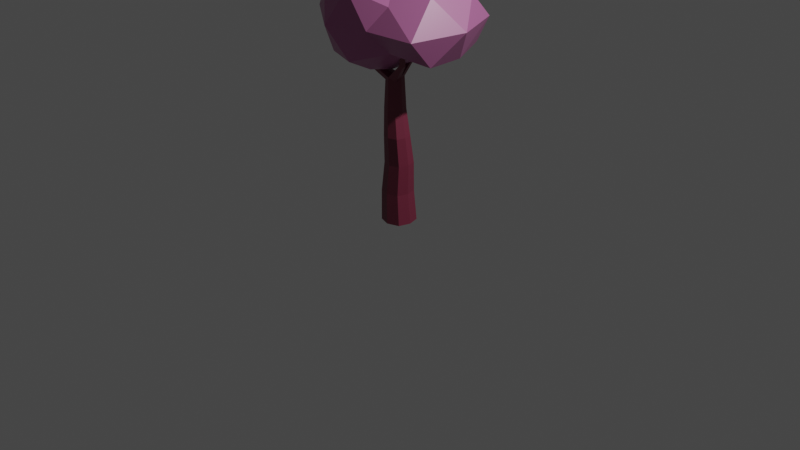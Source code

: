 # Source: Mo_TreeForest09.blend  (saved by Blender 2.83.19; exported with 4.5.12 LTS)
import bpy
from mathutils import Matrix  # noqa: F401  (used for matrix-valued properties, if any)

bpy.ops.wm.read_factory_settings(use_empty=True)
scene = bpy.context.scene
scene.name = 'Scene'

# ---- collections
col_collection = bpy.data.collections.new('Collection'); scene.collection.children.link(col_collection)

# ---- materials (node trees are filled in below, after node groups)
mat_material = bpy.data.materials.new('Material')
mat_material.alpha_threshold = 0.0
mat_material.use_transparent_shadow = False
mat_material.line_color = (0.0, 0.0, 0.0, 1.0)
mat_material_001 = bpy.data.materials.new('Material.001')
mat_material_001.use_transparent_shadow = False

# ---- material node trees
mat_material.use_nodes = True; mat_material.node_tree.nodes.clear()
_N = mat_material.node_tree.nodes; _L = mat_material.node_tree.links
n0 = _N.new('ShaderNodeOutputMaterial'); n0.name = 'Material Output'; n0.location = (300, 300)
n1 = _N.new('ShaderNodeBsdfPrincipled'); n1.name = 'Principled BSDF'; n1.location = (10, 300)
n1.distribution = 'GGX'
n1.subsurface_method = 'BURLEY'
n1.inputs[0].default_value = (0.4397, 0.1356, 0.314, 1.0)
n1.inputs[2].default_value = 0.4
n1.inputs[3].default_value = 1.45
n1.inputs[27].default_value = (0.0, 0.0, 0.0, 1.0)
n1.inputs[28].default_value = 1.0
_L.new(n1.outputs[0], n0.inputs[0])
n0.is_active_output = True
mat_material_001.use_nodes = True; mat_material_001.node_tree.nodes.clear()
_N = mat_material_001.node_tree.nodes; _L = mat_material_001.node_tree.links
n0 = _N.new('ShaderNodeBsdfPrincipled'); n0.name = 'Principled BSDF'; n0.location = (10, 300)
n0.distribution = 'GGX'
n0.subsurface_method = 'BURLEY'
n0.inputs[0].default_value = (0.1845, 0.02519, 0.05448, 1.0)
n0.inputs[3].default_value = 1.45
n0.inputs[27].default_value = (0.0, 0.0, 0.0, 1.0)
n0.inputs[28].default_value = 1.0
n1 = _N.new('ShaderNodeOutputMaterial'); n1.name = 'Material Output'; n1.location = (300, 300)
_L.new(n0.outputs[0], n1.inputs[0])
n1.is_active_output = True

# ---- world
world_world = bpy.data.worlds.new('World'); scene.world = world_world
world_world.use_nodes = True; world_world.node_tree.nodes.clear()
_N = world_world.node_tree.nodes; _L = world_world.node_tree.links
n0 = _N.new('ShaderNodeOutputWorld'); n0.name = 'World Output'; n0.location = (300, 300)
n1 = _N.new('ShaderNodeBackground'); n1.name = 'Background'; n1.location = (10, 300)
n1.inputs[0].default_value = (0.05088, 0.05088, 0.05088, 1.0)
_L.new(n1.outputs[0], n0.inputs[0])
n0.is_active_output = True
world_world.color = (0.05088, 0.05088, 0.05088)
world_world.use_sun_shadow = False
world_world.sun_shadow_jitter_overblur = 0.0

# ---- cameras
cam_camera = bpy.data.cameras.new('Camera')
cam_camera.clip_end = 100.0
cam_camera.ortho_scale = 7.314

# ---- lights
light_light = bpy.data.lights.new('Light', 'POINT')
light_light.transmission_factor = 0.0
light_light.energy = 1000.0
light_light.shadow_soft_size = 0.1
light_light.shadow_maximum_resolution = 0.006
light_light.use_absolute_resolution = True

# ---- meshes
me_icosphere = bpy.data.meshes.new('Icosphere')
me_icosphere.from_pydata([(-0.3165, -0.0255, -0.5866), (0.6713, -0.675, -0.2285), (-0.7947, -1.197, -0.2177), (-1.519, 0.04341, -0.2191), (-0.5953, 0.8279, -0.2604), (0.591, 0.5148, -0.06652), (-0.03434, -1.081, 0.7822), (-1.368, -0.7179, 0.705), (-1.102, 0.4734, 0.6016), (-0.009498, 0.891, 0.7112), (1.016, -0.04375, 0.8016), (-0.3178, -0.03309, 1.048), (-0.5231, -0.5266, -0.4226), (0.1433, -0.3407, -0.5159), (-0.02389, -0.7895, -0.3424), (0.8754, -0.03308, -0.3521), (0.1475, 0.1885, -0.4288), (-0.8568, -0.04016, -0.2678), (-1.255, -0.6112, -0.2548), (-0.4566, 0.4112, -0.4786), (-1.004, 0.388, -0.1042), (-0.03899, 0.7861, -0.2513), (1.117, -0.4347, 0.2778), (1.097, 0.3583, 0.2394), (-0.532, -1.191, 0.3289), (0.4891, -1.107, 0.2323), (-1.712, -0.4131, 0.2692), (-1.215, -1.122, 0.2891), (-0.9652, 0.7488, 0.2659), (-1.711, 0.4719, 0.2495), (0.4462, 0.7599, 0.317), (-0.3247, 1.065, 0.2402), (0.5987, -0.4188, 0.6852), (-0.8218, -0.8469, 0.7264), (-1.433, -0.009249, 0.7462), (-0.603, 0.8583, 0.7969), (0.5692, 0.506, 0.7721), (-0.1656, -0.579, 1.018), (0.3475, 0.05476, 0.8961), (-0.8213, -0.3322, 0.8152), (-0.7622, 0.2052, 0.8031), (-0.1326, 0.4738, 1.009), (-0.4559, -0.1633, -0.6703), (-0.5521, -0.3293, -3.031), (-0.5016, 0.03193, -0.7324), (-0.6394, 0.04363, -3.031), (-0.2586, -0.1171, -0.7277), (-0.1751, -0.2411, -3.031), (-0.3077, 0.08179, -0.7277), (-0.2689, 0.1389, -3.031), (-0.352, -0.3417, -3.031), (-0.4123, 0.09021, -0.6703), (-0.4686, 0.155, -3.031), (-0.3512, -0.1698, -0.6703), (-0.1412, -0.03376, -3.031), (-0.5083, -0.07204, -0.6703), (-0.2409, -0.00858, -0.7277), (-0.652, -0.155, -3.031), (-0.4083, -0.0969, -3.031), (-0.3883, -0.04324, -0.6544), (-0.4712, -0.1858, -1.182), (-0.5251, -0.222, -1.604), (-0.5297, -0.2869, -2.058), (-0.5124, -0.3026, -2.539), (-0.2529, 0.1264, -2.539), (-0.2966, 0.0985, -2.058), (-0.3187, 0.1194, -1.604), (-0.298, 0.1007, -1.182), (-0.5246, 0.0424, -1.182), (-0.5888, 0.04998, -1.604), (-0.6015, 0.0201, -2.058), (-0.5924, 0.03911, -2.539), (-0.2405, -0.1318, -1.182), (-0.2503, -0.1576, -1.604), (-0.2194, -0.2142, -2.058), (-0.167, -0.2217, -2.539), (-0.3488, -0.1933, -1.182), (-0.3793, -0.231, -1.604), (-0.365, -0.297, -2.058), (-0.3291, -0.3139, -2.539), (-0.4202, 0.1105, -1.182), (-0.4643, 0.1312, -1.604), (-0.461, 0.1117, -2.058), (-0.436, 0.1411, -2.539), (-0.5324, -0.07912, -1.182), (-0.598, -0.09485, -1.604), (-0.612, -0.1434, -2.058), (-0.604, -0.1429, -2.539), (-0.2198, -0.004942, -1.182), (-0.2256, -0.006446, -1.604), (-0.1915, -0.0436, -2.058), (-0.136, -0.0318, -2.539), (0.11, 0.1388, -0.5488), (0.1198, 0.1334, -0.6025), (0.1446, 0.08247, -0.6148), (0.133, 0.03543, -0.5882), (0.1255, 0.03916, -0.5457), (0.1127, 0.09125, -0.5229), (-0.7968, 0.02094, -0.3977), (-0.7935, 0.0731, -0.4288), (-0.7487, 0.1023, -0.3977), (-0.7332, 0.03594, -0.3927), (-0.9083, 0.0983, -0.1532), (-0.9056, 0.1394, -0.1777), (-0.8703, 0.1625, -0.1532), (-0.858, 0.1101, -0.1492), (-0.8951, 0.1153, -0.1343), (-0.894, 0.1326, -0.1447), (-0.8791, 0.1423, -0.1343), (-0.874, 0.1203, -0.1327), (-0.4299, -0.5087, -0.1421), (-0.5018, -0.5042, -0.1421), (-0.5377, -0.4416, -0.1421), (-0.4554, -0.4218, -0.1312), (0.4173, 0.1736, -0.3197), (0.4402, 0.167, -0.3492), (0.4537, 0.1294, -0.3494), (0.4331, 0.09943, -0.3379), (0.4151, 0.1042, -0.3145), (0.4055, 0.1418, -0.304)], [], [(0, 13, 12), (1, 13, 15), (0, 12, 17), (0, 17, 19), (0, 19, 16), (1, 15, 22), (2, 14, 24), (3, 18, 26), (4, 20, 28), (5, 21, 30), (1, 22, 25), (2, 24, 27), (3, 26, 29), (4, 28, 31), (5, 30, 23), (6, 32, 37), (7, 33, 39), (8, 34, 40), (9, 35, 41), (10, 36, 38), (38, 41, 11), (38, 36, 41), (36, 9, 41), (41, 40, 11), (41, 35, 40), (35, 8, 40), (40, 39, 11), (40, 34, 39), (34, 7, 39), (39, 37, 11), (39, 33, 37), (33, 6, 37), (37, 38, 11), (37, 32, 38), (32, 10, 38), (23, 36, 10), (23, 30, 36), (30, 9, 36), (31, 35, 9), (31, 28, 35), (28, 8, 35), (29, 34, 8), (29, 26, 34), (26, 7, 34), (27, 33, 7), (27, 24, 33), (24, 6, 33), (25, 32, 6), (25, 22, 32), (22, 10, 32), (30, 31, 9), (30, 21, 31), (21, 4, 31), (28, 29, 8), (28, 20, 29), (20, 3, 29), (26, 27, 7), (26, 18, 27), (18, 2, 27), (24, 25, 6), (24, 14, 25), (14, 1, 25), (22, 23, 10), (22, 15, 23), (15, 5, 23), (16, 21, 5), (16, 19, 21), (19, 4, 21), (19, 20, 4), (19, 17, 20), (17, 3, 20), (17, 18, 3), (17, 12, 18), (12, 2, 18), (15, 16, 5), (15, 13, 16), (13, 0, 16), (12, 14, 2), (12, 13, 14), (13, 1, 14), (46, 56, 94, 95), (80, 51, 48, 67), (88, 56, 46, 72), (58, 57, 45, 52), (84, 55, 44, 68), (76, 53, 42, 60), (72, 46, 53, 76), (54, 58, 52, 49), (68, 44, 51, 80), (51, 44, 99, 100), (53, 59, 113, 110), (47, 50, 58, 54), (60, 42, 55, 84), (50, 43, 57, 58), (67, 48, 56, 88), (56, 48, 93, 94), (49, 64, 91, 54), (64, 65, 90, 91), (65, 66, 89, 90), (66, 67, 88, 89), (43, 63, 87, 57), (63, 62, 86, 87), (62, 61, 85, 86), (61, 60, 84, 85), (45, 71, 83, 52), (71, 70, 82, 83), (70, 69, 81, 82), (69, 68, 80, 81), (47, 75, 79, 50), (75, 74, 78, 79), (74, 73, 77, 78), (73, 72, 76, 77), (50, 79, 63, 43), (79, 78, 62, 63), (78, 77, 61, 62), (77, 76, 60, 61), (57, 87, 71, 45), (87, 86, 70, 71), (86, 85, 69, 70), (85, 84, 68, 69), (54, 91, 75, 47), (91, 90, 74, 75), (90, 89, 73, 74), (89, 88, 72, 73), (52, 83, 64, 49), (83, 82, 65, 64), (82, 81, 66, 65), (81, 80, 67, 66), (92, 97, 119, 114), (97, 96, 118, 119), (59, 53, 96, 97), (51, 59, 97, 92), (48, 51, 92, 93), (53, 46, 95, 96), (101, 100, 104, 105), (44, 55, 98, 99), (59, 51, 100, 101), (55, 59, 101, 98), (102, 105, 109, 106), (99, 98, 102, 103), (98, 101, 105, 102), (100, 99, 103, 104), (107, 106, 109, 108), (104, 103, 107, 108), (105, 104, 108, 109), (103, 102, 106, 107), (111, 110, 113, 112), (42, 53, 110, 111), (55, 42, 111, 112), (59, 55, 112, 113), (119, 116, 115, 114), (118, 117, 116, 119), (95, 94, 116, 117), (94, 93, 115, 116), (96, 95, 117, 118), (93, 92, 114, 115)])
me_icosphere.polygons.foreach_set('material_index', [0, 0, 0, 0, 0, 0, 0, 0, 0, 0, 0, 0, 0, 0, 0, 0, 0, 0, 0, 0, 0, 0, 0, 0, 0, 0, 0, 0, 0, 0, 0, 0, 0, 0, 0, 0, 0, 0, 0, 0, 0, 0, 0, 0, 0, 0, 0, 0, 0, 0, 0, 0, 0, 0, 0, 0, 0, 0, 0, 0, 0, 0, 0, 0, 0, 0, 0, 0, 0, 0, 0, 0, 0, 0, 0, 0, 0, 0, 0, 0, 1, 1, 1, 1, 1, 1, 1, 1, 1, 1, 1, 1, 1, 1, 1, 1, 1, 1, 1, 1, 1, 1, 1, 1, 1, 1, 1, 1, 1, 1, 1, 1, 1, 1, 1, 1, 1, 1, 1, 1, 1, 1, 1, 1, 1, 1, 1, 1, 1, 1, 1, 1, 1, 1, 1, 1, 1, 1, 1, 1, 1, 1, 1, 1, 1, 1, 1, 1, 1, 1, 1, 1, 1, 1, 1, 1])
_uv = me_icosphere.uv_layers.new(name='UVMap')
_uv.uv.foreach_set('vector', [0.8182, 0.0, 0.7727, 0.07873, 0.8636, 0.07873, 0.7273, 0.1575, 0.6818, 0.07873, 0.6364, 0.1575, 0.09091, 0.0, 0.04545, 0.07873, 0.1364, 0.07873, 0.2727, 0.0, 0.2273, 0.07873, 0.3182, 0.07873, 0.4545, 0.0, 0.4091, 0.07873, 0.5, 0.07873, 0.7273, 0.1575, 0.6364, 0.1575, 0.6818, 0.2362, 0.9091, 0.1575, 0.8182, 0.1575, 0.8636, 0.2362, 0.1818, 0.1575, 0.09091, 0.1575, 0.1364, 0.2362, 0.3636, 0.1575, 0.2727, 0.1575, 0.3182, 0.2362, 0.5455, 0.1575, 0.4545, 0.1575, 0.5, 0.2362, 0.7273, 0.1575, 0.6818, 0.2362, 0.7727, 0.2362, 0.9091, 0.1575, 0.8636, 0.2362, 0.9545, 0.2362, 0.1818, 0.1575, 0.1364, 0.2362, 0.2273, 0.2362, 0.3636, 0.1575, 0.3182, 0.2362, 0.4091, 0.2362, 0.5455, 0.1575, 0.5, 0.2362, 0.5909, 0.2362, 0.8182, 0.3149, 0.7273, 0.3149, 0.7727, 0.3937, 1.0, 0.3149, 0.9091, 0.3149, 0.9545, 0.3937, 0.2727, 0.3149, 0.1818, 0.3149, 0.2273, 0.3937, 0.4545, 0.3149, 0.3636, 0.3149, 0.4091, 0.3937, 0.6364, 0.3149, 0.5455, 0.3149, 0.5909, 0.3937, 0.5909, 0.3937, 0.5, 0.3937, 0.5455, 0.4724, 0.5909, 0.3937, 0.5455, 0.3149, 0.5, 0.3937, 0.5455, 0.3149, 0.4545, 0.3149, 0.5, 0.3937, 0.4091, 0.3937, 0.3182, 0.3937, 0.3636, 0.4724, 0.4091, 0.3937, 0.3636, 0.3149, 0.3182, 0.3937, 0.3636, 0.3149, 0.2727, 0.3149, 0.3182, 0.3937, 0.2273, 0.3937, 0.1364, 0.3937, 0.1818, 0.4724, 0.2273, 0.3937, 0.1818, 0.3149, 0.1364, 0.3937, 0.1818, 0.3149, 0.09091, 0.3149, 0.1364, 0.3937, 0.9545, 0.3937, 0.8636, 0.3937, 0.9091, 0.4724, 0.9545, 0.3937, 0.9091, 0.3149, 0.8636, 0.3937, 0.9091, 0.3149, 0.8182, 0.3149, 0.8636, 0.3937, 0.7727, 0.3937, 0.6818, 0.3937, 0.7273, 0.4724, 0.7727, 0.3937, 0.7273, 0.3149, 0.6818, 0.3937, 0.7273, 0.3149, 0.6364, 0.3149, 0.6818, 0.3937, 0.5909, 0.2362, 0.5455, 0.3149, 0.6364, 0.3149, 0.5909, 0.2362, 0.5, 0.2362, 0.5455, 0.3149, 0.5, 0.2362, 0.4545, 0.3149, 0.5455, 0.3149, 0.4091, 0.2362, 0.3636, 0.3149, 0.4545, 0.3149, 0.4091, 0.2362, 0.3182, 0.2362, 0.3636, 0.3149, 0.3182, 0.2362, 0.2727, 0.3149, 0.3636, 0.3149, 0.2273, 0.2362, 0.1818, 0.3149, 0.2727, 0.3149, 0.2273, 0.2362, 0.1364, 0.2362, 0.1818, 0.3149, 0.1364, 0.2362, 0.09091, 0.3149, 0.1818, 0.3149, 0.9545, 0.2362, 0.9091, 0.3149, 1.0, 0.3149, 0.9545, 0.2362, 0.8636, 0.2362, 0.9091, 0.3149, 0.8636, 0.2362, 0.8182, 0.3149, 0.9091, 0.3149, 0.7727, 0.2362, 0.7273, 0.3149, 0.8182, 0.3149, 0.7727, 0.2362, 0.6818, 0.2362, 0.7273, 0.3149, 0.6818, 0.2362, 0.6364, 0.3149, 0.7273, 0.3149, 0.5, 0.2362, 0.4091, 0.2362, 0.4545, 0.3149, 0.5, 0.2362, 0.4545, 0.1575, 0.4091, 0.2362, 0.4545, 0.1575, 0.3636, 0.1575, 0.4091, 0.2362, 0.3182, 0.2362, 0.2273, 0.2362, 0.2727, 0.3149, 0.3182, 0.2362, 0.2727, 0.1575, 0.2273, 0.2362, 0.2727, 0.1575, 0.1818, 0.1575, 0.2273, 0.2362, 0.1364, 0.2362, 0.04545, 0.2362, 0.09091, 0.3149, 0.1364, 0.2362, 0.09091, 0.1575, 0.04545, 0.2362, 0.09091, 0.1575, 0.0, 0.1575, 0.04545, 0.2362, 0.8636, 0.2362, 0.7727, 0.2362, 0.8182, 0.3149, 0.8636, 0.2362, 0.8182, 0.1575, 0.7727, 0.2362, 0.8182, 0.1575, 0.7273, 0.1575, 0.7727, 0.2362, 0.6818, 0.2362, 0.5909, 0.2362, 0.6364, 0.3149, 0.6818, 0.2362, 0.6364, 0.1575, 0.5909, 0.2362, 0.6364, 0.1575, 0.5455, 0.1575, 0.5909, 0.2362, 0.5, 0.07873, 0.4545, 0.1575, 0.5455, 0.1575, 0.5, 0.07873, 0.4091, 0.07873, 0.4545, 0.1575, 0.4091, 0.07873, 0.3636, 0.1575, 0.4545, 0.1575, 0.3182, 0.07873, 0.2727, 0.1575, 0.3636, 0.1575, 0.3182, 0.07873, 0.2273, 0.07873, 0.2727, 0.1575, 0.2273, 0.07873, 0.1818, 0.1575, 0.2727, 0.1575, 0.1364, 0.07873, 0.09091, 0.1575, 0.1818, 0.1575, 0.1364, 0.07873, 0.04545, 0.07873, 0.09091, 0.1575, 0.04545, 0.07873, 0.0, 0.1575, 0.09091, 0.1575, 0.6364, 0.1575, 0.5909, 0.07873, 0.5455, 0.1575, 0.6364, 0.1575, 0.6818, 0.07873, 0.5909, 0.07873, 0.6818, 0.07873, 0.6364, 0.0, 0.5909, 0.07873, 0.8636, 0.07873, 0.8182, 0.1575, 0.9091, 0.1575, 0.8636, 0.07873, 0.7727, 0.07873, 0.8182, 0.1575, 0.7727, 0.07873, 0.7273, 0.1575, 0.8182, 0.1575, 0.625, 0.25, 0.625, 0.125, 0.625, 0.125, 0.625, 0.25, 0.575, 0.875, 0.625, 0.875, 0.625, 1.0, 0.575, 1.0, 0.575, 0.125, 0.625, 0.125, 0.625, 0.25, 0.575, 0.25, 0.25, 0.625, 0.375, 0.625, 0.375, 0.75, 0.25, 0.75, 0.575, 0.625, 0.625, 0.625, 0.625, 0.75, 0.575, 0.75, 0.575, 0.375, 0.625, 0.375, 0.625, 0.5, 0.575, 0.5, 0.575, 0.25, 0.625, 0.25, 0.625, 0.375, 0.575, 0.375, 0.125, 0.625, 0.25, 0.625, 0.25, 0.75, 0.125, 0.75, 0.575, 0.75, 0.625, 0.75, 0.625, 0.875, 0.575, 0.875, 0.625, 0.875, 0.625, 0.75, 0.625, 0.75, 0.625, 0.875, 0.75, 0.5, 0.75, 0.625, 0.75, 0.625, 0.75, 0.5, 0.125, 0.5, 0.25, 0.5, 0.25, 0.625, 0.125, 0.625, 0.575, 0.5, 0.625, 0.5, 0.625, 0.625, 0.575, 0.625, 0.25, 0.5, 0.375, 0.5, 0.375, 0.625, 0.25, 0.625, 0.575, 0.0, 0.625, 0.0, 0.625, 0.125, 0.575, 0.125, 0.625, 0.125, 0.625, 0.0, 0.625, 0.0, 0.625, 0.125, 0.375, 0.0, 0.425, 0.0, 0.425, 0.125, 0.375, 0.125, 0.425, 0.0, 0.475, 0.0, 0.475, 0.125, 0.425, 0.125, 0.475, 0.0, 0.525, 0.0, 0.525, 0.125, 0.475, 0.125, 0.525, 0.0, 0.575, 0.0, 0.575, 0.125, 0.525, 0.125, 0.375, 0.5, 0.425, 0.5, 0.425, 0.625, 0.375, 0.625, 0.425, 0.5, 0.475, 0.5, 0.475, 0.625, 0.425, 0.625, 0.475, 0.5, 0.525, 0.5, 0.525, 0.625, 0.475, 0.625, 0.525, 0.5, 0.575, 0.5, 0.575, 0.625, 0.525, 0.625, 0.375, 0.75, 0.425, 0.75, 0.425, 0.875, 0.375, 0.875, 0.425, 0.75, 0.475, 0.75, 0.475, 0.875, 0.425, 0.875, 0.475, 0.75, 0.525, 0.75, 0.525, 0.875, 0.475, 0.875, 0.525, 0.75, 0.575, 0.75, 0.575, 0.875, 0.525, 0.875, 0.375, 0.25, 0.425, 0.25, 0.425, 0.375, 0.375, 0.375, 0.425, 0.25, 0.475, 0.25, 0.475, 0.375, 0.425, 0.375, 0.475, 0.25, 0.525, 0.25, 0.525, 0.375, 0.475, 0.375, 0.525, 0.25, 0.575, 0.25, 0.575, 0.375, 0.525, 0.375, 0.375, 0.375, 0.425, 0.375, 0.425, 0.5, 0.375, 0.5, 0.425, 0.375, 0.475, 0.375, 0.475, 0.5, 0.425, 0.5, 0.475, 0.375, 0.525, 0.375, 0.525, 0.5, 0.475, 0.5, 0.525, 0.375, 0.575, 0.375, 0.575, 0.5, 0.525, 0.5, 0.375, 0.625, 0.425, 0.625, 0.425, 0.75, 0.375, 0.75, 0.425, 0.625, 0.475, 0.625, 0.475, 0.75, 0.425, 0.75, 0.475, 0.625, 0.525, 0.625, 0.525, 0.75, 0.475, 0.75, 0.525, 0.625, 0.575, 0.625, 0.575, 0.75, 0.525, 0.75, 0.375, 0.125, 0.425, 0.125, 0.425, 0.25, 0.375, 0.25, 0.425, 0.125, 0.475, 0.125, 0.475, 0.25, 0.425, 0.25, 0.475, 0.125, 0.525, 0.125, 0.525, 0.25, 0.475, 0.25, 0.525, 0.125, 0.575, 0.125, 0.575, 0.25, 0.525, 0.25, 0.375, 0.875, 0.425, 0.875, 0.425, 1.0, 0.375, 1.0, 0.425, 0.875, 0.475, 0.875, 0.475, 1.0, 0.425, 1.0, 0.475, 0.875, 0.525, 0.875, 0.525, 1.0, 0.475, 1.0, 0.525, 0.875, 0.575, 0.875, 0.575, 1.0, 0.525, 1.0, 0.75, 0.75, 0.75, 0.625, 0.75, 0.625, 0.75, 0.75, 0.75, 0.625, 0.75, 0.5, 0.75, 0.5, 0.75, 0.625, 0.75, 0.625, 0.75, 0.5, 0.75, 0.5, 0.75, 0.625, 0.75, 0.75, 0.75, 0.625, 0.75, 0.625, 0.75, 0.75, 0.625, 1.0, 0.625, 0.875, 0.625, 0.875, 0.625, 1.0, 0.625, 0.375, 0.625, 0.25, 0.625, 0.25, 0.625, 0.375, 0.75, 0.625, 0.75, 0.75, 0.75, 0.75, 0.75, 0.625, 0.625, 0.75, 0.625, 0.625, 0.625, 0.625, 0.625, 0.75, 0.75, 0.625, 0.75, 0.75, 0.75, 0.75, 0.75, 0.625, 0.625, 0.625, 0.75, 0.625, 0.75, 0.625, 0.625, 0.625, 0.625, 0.625, 0.75, 0.625, 0.75, 0.625, 0.625, 0.625, 0.625, 0.75, 0.625, 0.625, 0.625, 0.625, 0.625, 0.75, 0.625, 0.625, 0.75, 0.625, 0.75, 0.625, 0.625, 0.625, 0.625, 0.875, 0.625, 0.75, 0.625, 0.75, 0.625, 0.875, 0.625, 0.75, 0.625, 0.625, 0.75, 0.625, 0.625, 0.875, 0.625, 0.875, 0.625, 0.75, 0.625, 0.75, 0.625, 0.875, 0.75, 0.625, 0.75, 0.75, 0.75, 0.75, 0.75, 0.625, 0.625, 0.75, 0.625, 0.625, 0.625, 0.625, 0.625, 0.75, 0.625, 0.5, 0.75, 0.5, 0.75, 0.625, 0.625, 0.625, 0.625, 0.5, 0.625, 0.375, 0.625, 0.375, 0.625, 0.5, 0.625, 0.625, 0.625, 0.5, 0.625, 0.5, 0.625, 0.625, 0.75, 0.625, 0.625, 0.625, 0.625, 0.625, 0.75, 0.625, 0.75, 0.625, 0.875, 0.625, 0.875, 0.75, 0.75, 0.75, 0.75, 0.5, 0.875, 0.5, 0.875, 0.625, 0.75, 0.625, 0.625, 0.25, 0.625, 0.125, 0.625, 0.125, 0.625, 0.25, 0.625, 0.125, 0.625, 0.0, 0.625, 0.0, 0.625, 0.125, 0.625, 0.375, 0.625, 0.25, 0.625, 0.25, 0.625, 0.375, 0.625, 1.0, 0.625, 0.875, 0.625, 0.875, 0.625, 1.0])
me_icosphere.materials.append(mat_material)
me_icosphere.materials.append(mat_material_001)
me_icosphere.use_remesh_fix_poles = True
me_icosphere.use_remesh_preserve_attributes = False
me_icosphere.use_mirror_vertex_groups = False
me_icosphere.update()

# ---- objects
ob_light = bpy.data.objects.new('Light', light_light)
ob_camera = bpy.data.objects.new('Camera', cam_camera)
ob_icosphere = bpy.data.objects.new('Icosphere', me_icosphere)

# ---- transforms, parenting, visibility, modifiers, constraints
ob_light.location = (4.076, 1.005, 5.904)
ob_light.rotation_euler = (0.6503, 0.05522, 1.866)
ob_light.lock_rotations_4d = False
ob_light.empty_display_type = 'ARROWS'
ob_light.color = (0.0, 0.0, 0.0, 0.0)
ob_light.lineart.crease_threshold = 0.0
ob_camera.location = (7.359, -6.926, 4.958)
ob_camera.rotation_euler = (1.109, 0.0, 0.8149)
ob_camera.lock_rotations_4d = False
ob_camera.empty_display_type = 'ARROWS'
ob_camera.color = (0.0, 0.0, 0.0, 0.0)
ob_camera.display_type = 'WIRE'
ob_camera.lineart.crease_threshold = 0.0
ob_icosphere.location = (-0.2697, 0.0, 1.95)
ob_icosphere.rotation_euler = (0.0, -0.0, 2.909)
ob_icosphere.scale = (0.6427, 0.6427, 0.6427)
ob_icosphere.lineart.crease_threshold = 0.0

# ---- collection membership
col_collection.objects.link(ob_light)
col_collection.objects.link(ob_camera)
col_collection.objects.link(ob_icosphere)

# ---- scene / render settings (as saved in the file)
scene.camera = ob_camera
scene.frame_start = 1; scene.frame_end = 250; scene.frame_set(1)
scene.render.engine = 'BLENDER_EEVEE_NEXT'
scene.cycles.use_denoising = False
scene.cycles.samples = 128
scene.cycles.sampling_pattern = 'TABULATED_SOBOL'
scene.cycles.use_adaptive_sampling = False
scene.cycles.use_light_tree = False
scene.view_settings.view_transform = 'Filmic'
bpy.context.view_layer.update()

